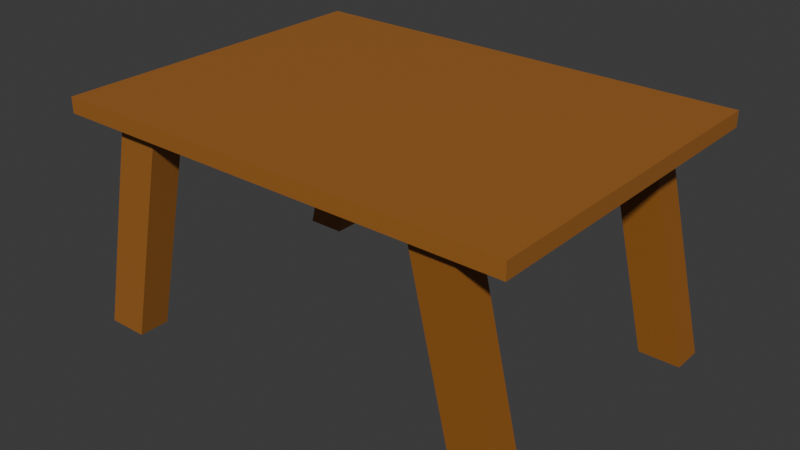 # Source: table.blend  (saved by Blender 4.1.24; exported with 4.5.12 LTS)
import bpy
from mathutils import Matrix  # noqa: F401  (used for matrix-valued properties, if any)

bpy.ops.wm.read_factory_settings(use_empty=True)
scene = bpy.context.scene
scene.name = 'Scene'

# ---- collections
col_collection = bpy.data.collections.new('Collection'); scene.collection.children.link(col_collection)

# ---- materials (node trees are filled in below, after node groups)
mat_material_001 = bpy.data.materials.new('Material.001')
mat_material_001.use_transparent_shadow = False
mat_material_002 = bpy.data.materials.new('Material.002')
mat_material_002.use_transparent_shadow = False

# ---- material node trees
mat_material_001.use_nodes = True; mat_material_001.node_tree.nodes.clear()
_N = mat_material_001.node_tree.nodes; _L = mat_material_001.node_tree.links
n0 = _N.new('ShaderNodeBsdfPrincipled'); n0.name = 'Principled BSDF'; n0.location = (10, 300)
n1 = _N.new('ShaderNodeOutputMaterial'); n1.name = 'Material Output'; n1.location = (300, 300)
n2 = _N.new('ShaderNodeRGB'); n2.name = 'RGB'; n2.location = (-280, 280)
n2.outputs[0].default_value = (0.357, 0.1344, 0.02236, 1.0)
_L.new(n0.outputs[0], n1.inputs[0])
_L.new(n2.outputs[0], n0.inputs[0])
n1.is_active_output = True
mat_material_002.use_nodes = True; mat_material_002.node_tree.nodes.clear()
_N = mat_material_002.node_tree.nodes; _L = mat_material_002.node_tree.links
n0 = _N.new('ShaderNodeBsdfPrincipled'); n0.name = 'Principled BSDF'; n0.location = (10, 300)
n1 = _N.new('ShaderNodeOutputMaterial'); n1.name = 'Material Output'; n1.location = (300, 300)
n2 = _N.new('ShaderNodeRGB'); n2.name = 'RGB'; n2.location = (-280, 280)
n2.outputs[0].default_value = (0.305, 0.1095, 0.01681, 1.0)
_L.new(n0.outputs[0], n1.inputs[0])
_L.new(n2.outputs[0], n0.inputs[0])
n1.is_active_output = True

# ---- world
world_world = bpy.data.worlds.new('World'); scene.world = world_world
world_world.use_nodes = True; world_world.node_tree.nodes.clear()
_N = world_world.node_tree.nodes; _L = world_world.node_tree.links
n0 = _N.new('ShaderNodeOutputWorld'); n0.name = 'World Output'; n0.location = (300, 300)
n1 = _N.new('ShaderNodeBackground'); n1.name = 'Background'; n1.location = (10, 300)
n1.inputs[0].default_value = (0.05088, 0.05088, 0.05088, 1.0)
_L.new(n1.outputs[0], n0.inputs[0])
n0.is_active_output = True
world_world.color = (0.05088, 0.05088, 0.05088)
world_world.use_sun_shadow = False
world_world.sun_shadow_jitter_overblur = 0.0

# ---- meshes
me_cube_001 = bpy.data.meshes.new('Cube.001')
me_cube_001.from_pydata([(-1.0, -2.119, -1.071), (-0.2856, -2.119, 1.927), (-1.0, -1.69, -1.071), (-0.2856, -1.69, 1.927), (-0.4292, -2.119, -1.071), (0.2852, -2.119, 1.927), (-0.4292, -1.69, -1.071), (0.2852, -1.69, 1.927)], [], [(0, 1, 3, 2), (2, 3, 7, 6), (6, 7, 5, 4), (4, 5, 1, 0), (2, 6, 4, 0), (7, 3, 1, 5)])
_uv = me_cube_001.uv_layers.new(name='UVMap')
_uv.uv.foreach_set('vector', [0.3293, 0.001091, 0.3293, 0.6368, 0.2409, 0.6368, 0.2409, 0.001091, 0.1258, 0.001091, 0.1258, 0.6368, 0.01129, 0.6641, 0.01129, 0.02838, 0.4181, 0.001091, 0.4181, 0.6368, 0.3296, 0.6368, 0.3296, 0.001091, 0.2406, 0.02838, 0.2406, 0.6641, 0.1261, 0.6368, 0.1261, 0.001091, 0.4183, 0.1188, 0.4183, 0.001091, 0.5068, 0.001091, 0.5068, 0.1188, 0.5068, 0.1191, 0.5068, 0.2368, 0.4183, 0.2368, 0.4183, 0.1191])
me_cube_001.materials.append(mat_material_001)
me_cube_001.update()
me_cube_002 = bpy.data.meshes.new('Cube.002')
me_cube_002.from_pydata([(-1.0, -2.198, -1.0), (-1.0, -2.198, -0.7859), (-1.0, 2.474, -1.0), (-1.0, 2.474, -0.7859), (5.307, -2.198, -1.0), (5.307, -2.198, -0.7859), (5.307, 2.474, -1.0), (5.307, 2.474, -0.7859)], [], [(0, 1, 3, 2), (2, 3, 7, 6), (6, 7, 5, 4), (4, 5, 1, 0), (2, 6, 4, 0), (7, 3, 1, 5)])
_uv = me_cube_002.uv_layers.new(name='UVMap')
_uv.uv.foreach_set('vector', [0.9998, 0.4673, 0.9784, 0.4673, 0.9784, 0.0001518, 0.9998, 0.0001518, 0.9564, 0.6307, 0.935, 0.6307, 0.935, 0.0001518, 0.9564, 0.0001518, 0.9784, 0.4676, 0.9998, 0.4676, 0.9998, 0.9347, 0.9784, 0.9347, 0.9567, 0.0001518, 0.9781, 0.0001518, 0.9781, 0.6307, 0.9567, 0.6307, 0.4676, 0.6307, 0.4676, 0.0001518, 0.9347, 0.0001518, 0.9347, 0.6307, 0.0001518, 0.6307, 0.0001518, 0.0001518, 0.4673, 0.0001518, 0.4673, 0.6307])
me_cube_002.materials.append(mat_material_001)
me_cube_002.update()
me_cube_003 = bpy.data.meshes.new('Cube.003')
me_cube_003.from_pydata([(1.0, 2.119, -1.071), (0.2856, 2.119, 1.927), (1.0, 1.69, -1.071), (0.2856, 1.69, 1.927), (0.4292, 2.119, -1.071), (-0.2852, 2.119, 1.927), (0.4292, 1.69, -1.071), (-0.2852, 1.69, 1.927)], [], [(0, 1, 3, 2), (2, 3, 7, 6), (6, 7, 5, 4), (4, 5, 1, 0), (2, 6, 4, 0), (7, 3, 1, 5)])
_uv = me_cube_003.uv_layers.new(name='UVMap')
_uv.uv.foreach_set('vector', [0.3332, 0.004701, 0.3332, 0.6751, 0.2399, 0.6751, 0.2399, 0.004701, 0.1186, 0.004701, 0.1186, 0.6751, -0.002237, 0.7039, -0.002237, 0.03348, 0.4268, 0.004701, 0.4268, 0.6751, 0.3334, 0.6751, 0.3334, 0.004701, 0.2396, 0.03348, 0.2396, 0.7039, 0.1188, 0.6751, 0.1188, 0.004701, 0.5203, 0.004701, 0.5203, 0.1289, 0.427, 0.1289, 0.427, 0.004701, 0.427, 0.2533, 0.427, 0.1291, 0.5203, 0.1291, 0.5203, 0.2533])
me_cube_003.materials.append(mat_material_002)
me_cube_003.update()

# ---- objects
ob_cube = bpy.data.objects.new('Cube', me_cube_001)
ob_cube_001 = bpy.data.objects.new('Cube.001', me_cube_002)
ob_cube_002 = bpy.data.objects.new('Cube.002', me_cube_003)

# ---- transforms, parenting, visibility, modifiers, constraints
ob_cube.location = (0.0, 0.1205, 1.067)
_m = ob_cube.modifiers.new('Mirror', 'MIRROR')
_m.use_axis = (False, True, False)
ob_cube_001.location = (0.002689, 0.0293, 3.994)
ob_cube_002.location = (4.31, 0.1205, 1.067)
_m = ob_cube_002.modifiers.new('Mirror', 'MIRROR')
_m.use_axis = (False, True, False)

# ---- collection membership
col_collection.objects.link(ob_cube)
col_collection.objects.link(ob_cube_001)
col_collection.objects.link(ob_cube_002)

# ---- scene / render settings (as saved in the file)
scene.frame_start = 1; scene.frame_end = 250; scene.frame_set(1)
scene.render.engine = 'BLENDER_EEVEE_NEXT'
scene.cycles.sampling_pattern = 'TABULATED_SOBOL'
scene.eevee.ray_tracing_options.trace_max_roughness = 0.0
bpy.context.view_layer.update()

# ---- added for rendering (the .blend has no active camera and no usable light): camera, sun
cam_auto = bpy.data.cameras.new('AutoCamera')
cam_auto.lens = 50.0
cam_auto.sensor_width = 36.0
cam_auto.clip_end = 1000.0
ob_auto_camera = bpy.data.objects.new('AutoCamera', cam_auto)
scene.collection.objects.link(ob_auto_camera)
ob_auto_camera.location = (10.0036, -9.25088, 7.88117)
ob_auto_camera.rotation_euler = (1.09748, -7.21219e-08, 0.694738)
scene.camera = ob_auto_camera
light_auto_sun = bpy.data.lights.new('AutoSun', 'SUN')
light_auto_sun.energy = 3.0
light_auto_sun.angle = 0.0523599
ob_auto_sun = bpy.data.objects.new('AutoSun', light_auto_sun)
scene.collection.objects.link(ob_auto_sun)
ob_auto_sun.rotation_euler = (0.872665, 0.174533, 0.523599)
bpy.context.view_layer.update()

